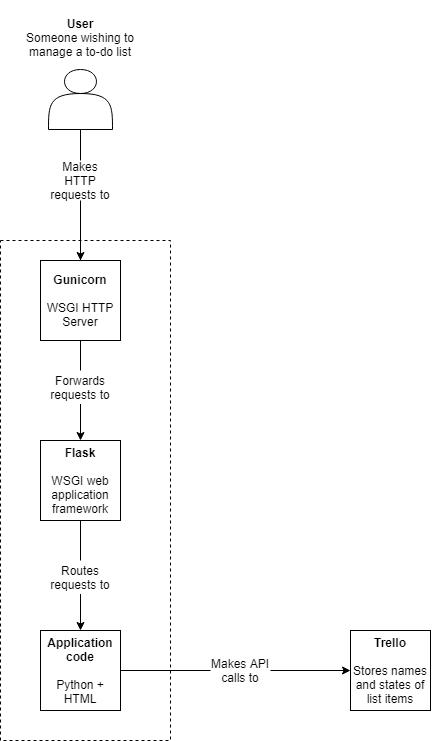

The diagram above was exported from draw.io. Its source (the exported page's mxGraphModel, read from the mxfile embedded in the PNG):
<mxGraphModel dx="1483" dy="3095" grid="1" gridSize="10" guides="1" tooltips="1" connect="1" arrows="1" fold="1" page="1" pageScale="1" pageWidth="827" pageHeight="1169" math="0" shadow="0">
  <root>
    <mxCell id="0" />
    <mxCell id="1" parent="0" />
    <mxCell id="BEBEqP0Smv0ihH53yWp7-9" value="" style="rounded=0;whiteSpace=wrap;html=1;fillColor=none;dashed=1;" vertex="1" parent="1">
      <mxGeometry x="130" y="-2030" width="170" height="500" as="geometry" />
    </mxCell>
    <mxCell id="BEBEqP0Smv0ihH53yWp7-1" value="&lt;b&gt;Application code&lt;/b&gt;&lt;br&gt;&lt;br&gt;Python + HTML" style="whiteSpace=wrap;html=1;aspect=fixed;" vertex="1" parent="1">
      <mxGeometry x="170" y="-1640" width="80" height="80" as="geometry" />
    </mxCell>
    <mxCell id="BEBEqP0Smv0ihH53yWp7-5" value="&lt;b&gt;Gunicorn&lt;/b&gt;&lt;br&gt;&lt;br&gt;WSGI HTTP Server" style="whiteSpace=wrap;html=1;aspect=fixed;" vertex="1" parent="1">
      <mxGeometry x="170" y="-2010" width="80" height="80" as="geometry" />
    </mxCell>
    <mxCell id="BEBEqP0Smv0ihH53yWp7-6" value="&lt;b&gt;Flask&lt;/b&gt;&lt;br&gt;&lt;br&gt;WSGI web application framework" style="whiteSpace=wrap;html=1;aspect=fixed;" vertex="1" parent="1">
      <mxGeometry x="170" y="-1830" width="80" height="80" as="geometry" />
    </mxCell>
    <mxCell id="BEBEqP0Smv0ihH53yWp7-11" value="&lt;b&gt;Trello&lt;/b&gt;&lt;br&gt;&lt;br&gt;Stores names and states of list items" style="whiteSpace=wrap;html=1;aspect=fixed;" vertex="1" parent="1">
      <mxGeometry x="480" y="-1640" width="80" height="80" as="geometry" />
    </mxCell>
    <mxCell id="BEBEqP0Smv0ihH53yWp7-12" value="" style="endArrow=classic;html=1;exitX=1;exitY=0.5;exitDx=0;exitDy=0;entryX=0;entryY=0.5;entryDx=0;entryDy=0;" edge="1" parent="1" source="BEBEqP0Smv0ihH53yWp7-20" target="BEBEqP0Smv0ihH53yWp7-11">
      <mxGeometry width="50" height="50" relative="1" as="geometry">
        <mxPoint x="330" y="-1640" as="sourcePoint" />
        <mxPoint x="380" y="-1690" as="targetPoint" />
      </mxGeometry>
    </mxCell>
    <mxCell id="BEBEqP0Smv0ihH53yWp7-15" value="" style="shape=actor;whiteSpace=wrap;html=1;" vertex="1" parent="1">
      <mxGeometry x="178" y="-2201" width="64" height="60" as="geometry" />
    </mxCell>
    <mxCell id="BEBEqP0Smv0ihH53yWp7-16" value="&lt;br&gt;&lt;b&gt;User&lt;/b&gt;&lt;br&gt;Someone wishing to manage a to-do list" style="text;html=1;strokeColor=none;fillColor=none;align=center;verticalAlign=middle;whiteSpace=wrap;rounded=0;" vertex="1" parent="1">
      <mxGeometry x="152" y="-2270" width="116" height="60" as="geometry" />
    </mxCell>
    <mxCell id="BEBEqP0Smv0ihH53yWp7-17" value="" style="endArrow=classic;html=1;exitX=0.5;exitY=1;exitDx=0;exitDy=0;entryX=0.5;entryY=0;entryDx=0;entryDy=0;" edge="1" parent="1" target="BEBEqP0Smv0ihH53yWp7-5">
      <mxGeometry width="50" height="50" relative="1" as="geometry">
        <mxPoint x="210" y="-2040" as="sourcePoint" />
        <mxPoint x="390" y="-1840" as="targetPoint" />
      </mxGeometry>
    </mxCell>
    <mxCell id="BEBEqP0Smv0ihH53yWp7-18" value="" style="endArrow=classic;html=1;exitX=0.5;exitY=1;exitDx=0;exitDy=0;entryX=0.5;entryY=0;entryDx=0;entryDy=0;" edge="1" parent="1" source="BEBEqP0Smv0ihH53yWp7-25" target="BEBEqP0Smv0ihH53yWp7-6">
      <mxGeometry width="50" height="50" relative="1" as="geometry">
        <mxPoint x="340" y="-1820" as="sourcePoint" />
        <mxPoint x="390" y="-1870" as="targetPoint" />
      </mxGeometry>
    </mxCell>
    <mxCell id="BEBEqP0Smv0ihH53yWp7-19" value="" style="endArrow=classic;html=1;exitX=0.5;exitY=1;exitDx=0;exitDy=0;entryX=0.5;entryY=0;entryDx=0;entryDy=0;" edge="1" parent="1" source="BEBEqP0Smv0ihH53yWp7-23" target="BEBEqP0Smv0ihH53yWp7-1">
      <mxGeometry width="50" height="50" relative="1" as="geometry">
        <mxPoint x="340" y="-1756.5" as="sourcePoint" />
        <mxPoint x="390" y="-1806.5" as="targetPoint" />
      </mxGeometry>
    </mxCell>
    <mxCell id="BEBEqP0Smv0ihH53yWp7-20" value="Makes API calls to" style="text;html=1;strokeColor=none;fillColor=none;align=center;verticalAlign=middle;whiteSpace=wrap;rounded=0;dashed=1;" vertex="1" parent="1">
      <mxGeometry x="340" y="-1610" width="60" height="20" as="geometry" />
    </mxCell>
    <mxCell id="BEBEqP0Smv0ihH53yWp7-21" value="" style="endArrow=none;html=1;exitX=1;exitY=0.5;exitDx=0;exitDy=0;entryX=0;entryY=0.5;entryDx=0;entryDy=0;endFill=0;" edge="1" parent="1" source="BEBEqP0Smv0ihH53yWp7-1" target="BEBEqP0Smv0ihH53yWp7-20">
      <mxGeometry width="50" height="50" relative="1" as="geometry">
        <mxPoint x="250" y="-1600" as="sourcePoint" />
        <mxPoint x="390" y="-1600" as="targetPoint" />
      </mxGeometry>
    </mxCell>
    <mxCell id="BEBEqP0Smv0ihH53yWp7-23" value="Routes requests to" style="text;html=1;strokeColor=none;fillColor=none;align=center;verticalAlign=middle;whiteSpace=wrap;rounded=0;dashed=1;" vertex="1" parent="1">
      <mxGeometry x="175" y="-1710" width="70" height="33.5" as="geometry" />
    </mxCell>
    <mxCell id="BEBEqP0Smv0ihH53yWp7-24" value="" style="endArrow=none;html=1;exitX=0.5;exitY=0;exitDx=0;exitDy=0;entryX=0.5;entryY=1;entryDx=0;entryDy=0;" edge="1" parent="1" source="BEBEqP0Smv0ihH53yWp7-23" target="BEBEqP0Smv0ihH53yWp7-6">
      <mxGeometry width="50" height="50" relative="1" as="geometry">
        <mxPoint x="360" y="-1770" as="sourcePoint" />
        <mxPoint x="410" y="-1820" as="targetPoint" />
      </mxGeometry>
    </mxCell>
    <mxCell id="BEBEqP0Smv0ihH53yWp7-25" value="Forwards requests to" style="text;html=1;strokeColor=none;fillColor=none;align=center;verticalAlign=middle;whiteSpace=wrap;rounded=0;dashed=1;" vertex="1" parent="1">
      <mxGeometry x="175" y="-1900" width="70" height="33.5" as="geometry" />
    </mxCell>
    <mxCell id="BEBEqP0Smv0ihH53yWp7-26" value="" style="endArrow=none;html=1;entryX=0.5;entryY=1;entryDx=0;entryDy=0;exitX=0.5;exitY=0;exitDx=0;exitDy=0;" edge="1" parent="1" source="BEBEqP0Smv0ihH53yWp7-25" target="BEBEqP0Smv0ihH53yWp7-5">
      <mxGeometry width="50" height="50" relative="1" as="geometry">
        <mxPoint x="360" y="-1680" as="sourcePoint" />
        <mxPoint x="410" y="-1730" as="targetPoint" />
      </mxGeometry>
    </mxCell>
    <mxCell id="BEBEqP0Smv0ihH53yWp7-28" value="" style="edgeStyle=orthogonalEdgeStyle;rounded=0;orthogonalLoop=1;jettySize=auto;html=1;endArrow=none;endFill=0;exitX=0.5;exitY=1;exitDx=0;exitDy=0;" edge="1" parent="1" source="BEBEqP0Smv0ihH53yWp7-27" target="BEBEqP0Smv0ihH53yWp7-5">
      <mxGeometry relative="1" as="geometry">
        <mxPoint x="210" y="-2040" as="sourcePoint" />
      </mxGeometry>
    </mxCell>
    <mxCell id="BEBEqP0Smv0ihH53yWp7-27" value="Makes HTTP requests to" style="text;html=1;strokeColor=none;fillColor=none;align=center;verticalAlign=middle;whiteSpace=wrap;rounded=0;dashed=1;" vertex="1" parent="1">
      <mxGeometry x="175" y="-2110" width="70" height="40" as="geometry" />
    </mxCell>
    <mxCell id="BEBEqP0Smv0ihH53yWp7-29" value="" style="endArrow=none;html=1;entryX=0.5;entryY=1;entryDx=0;entryDy=0;exitX=0.5;exitY=0;exitDx=0;exitDy=0;" edge="1" parent="1" source="BEBEqP0Smv0ihH53yWp7-27" target="BEBEqP0Smv0ihH53yWp7-15">
      <mxGeometry width="50" height="50" relative="1" as="geometry">
        <mxPoint x="360" y="-2030" as="sourcePoint" />
        <mxPoint x="410" y="-2080" as="targetPoint" />
      </mxGeometry>
    </mxCell>
  </root>
</mxGraphModel>